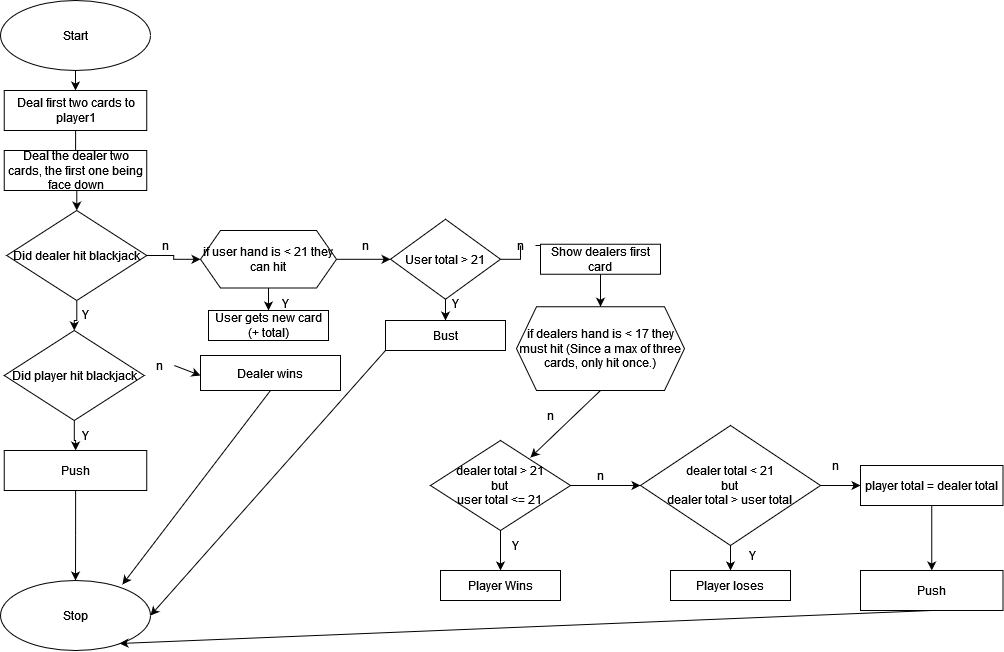

The diagram above was exported from draw.io. Its source (the exported page's mxGraphModel, read from the mxfile embedded in the PNG):
<mxGraphModel dx="1422" dy="780" grid="1" gridSize="10" guides="1" tooltips="1" connect="1" arrows="1" fold="1" page="1" pageScale="1" pageWidth="827" pageHeight="1169" math="0" shadow="0">
  <root>
    <mxCell id="WIyWlLk6GJQsqaUBKTNV-0" />
    <mxCell id="WIyWlLk6GJQsqaUBKTNV-1" parent="WIyWlLk6GJQsqaUBKTNV-0" />
    <mxCell id="B1DUgSRPVEW9rD-BbO6u-0" value="Start" style="ellipse;whiteSpace=wrap;html=1;" vertex="1" parent="WIyWlLk6GJQsqaUBKTNV-1">
      <mxGeometry x="60" y="30" width="150" height="70" as="geometry" />
    </mxCell>
    <mxCell id="B1DUgSRPVEW9rD-BbO6u-1" value="" style="endArrow=classic;html=1;rounded=0;exitX=0.5;exitY=1;exitDx=0;exitDy=0;" edge="1" parent="WIyWlLk6GJQsqaUBKTNV-1" source="B1DUgSRPVEW9rD-BbO6u-0">
      <mxGeometry width="50" height="50" relative="1" as="geometry">
        <mxPoint x="390" y="420" as="sourcePoint" />
        <mxPoint x="135" y="120" as="targetPoint" />
      </mxGeometry>
    </mxCell>
    <mxCell id="B1DUgSRPVEW9rD-BbO6u-15" value="" style="edgeStyle=orthogonalEdgeStyle;rounded=0;orthogonalLoop=1;jettySize=auto;html=1;" edge="1" parent="WIyWlLk6GJQsqaUBKTNV-1" source="B1DUgSRPVEW9rD-BbO6u-2" target="B1DUgSRPVEW9rD-BbO6u-11">
      <mxGeometry relative="1" as="geometry" />
    </mxCell>
    <mxCell id="B1DUgSRPVEW9rD-BbO6u-2" value="Deal first two cards to player1" style="rounded=0;whiteSpace=wrap;html=1;" vertex="1" parent="WIyWlLk6GJQsqaUBKTNV-1">
      <mxGeometry x="63.75" y="120" width="142.5" height="40" as="geometry" />
    </mxCell>
    <mxCell id="B1DUgSRPVEW9rD-BbO6u-9" value="Deal the dealer two cards, the first one being face down" style="rounded=0;whiteSpace=wrap;html=1;" vertex="1" parent="WIyWlLk6GJQsqaUBKTNV-1">
      <mxGeometry x="63.75" y="180" width="142.5" height="40" as="geometry" />
    </mxCell>
    <mxCell id="B1DUgSRPVEW9rD-BbO6u-16" value="" style="edgeStyle=orthogonalEdgeStyle;rounded=0;orthogonalLoop=1;jettySize=auto;html=1;" edge="1" parent="WIyWlLk6GJQsqaUBKTNV-1" source="B1DUgSRPVEW9rD-BbO6u-11" target="B1DUgSRPVEW9rD-BbO6u-12">
      <mxGeometry relative="1" as="geometry" />
    </mxCell>
    <mxCell id="B1DUgSRPVEW9rD-BbO6u-21" value="" style="edgeStyle=orthogonalEdgeStyle;rounded=0;orthogonalLoop=1;jettySize=auto;html=1;" edge="1" parent="WIyWlLk6GJQsqaUBKTNV-1" source="B1DUgSRPVEW9rD-BbO6u-11" target="B1DUgSRPVEW9rD-BbO6u-20">
      <mxGeometry relative="1" as="geometry" />
    </mxCell>
    <mxCell id="B1DUgSRPVEW9rD-BbO6u-11" value="Did dealer hit blackjack" style="rhombus;whiteSpace=wrap;html=1;" vertex="1" parent="WIyWlLk6GJQsqaUBKTNV-1">
      <mxGeometry x="66.25" y="240" width="140" height="90" as="geometry" />
    </mxCell>
    <mxCell id="B1DUgSRPVEW9rD-BbO6u-17" value="" style="edgeStyle=orthogonalEdgeStyle;rounded=0;orthogonalLoop=1;jettySize=auto;html=1;" edge="1" parent="WIyWlLk6GJQsqaUBKTNV-1" source="B1DUgSRPVEW9rD-BbO6u-12" target="B1DUgSRPVEW9rD-BbO6u-14">
      <mxGeometry relative="1" as="geometry" />
    </mxCell>
    <mxCell id="B1DUgSRPVEW9rD-BbO6u-12" value="Did player hit blackjack" style="rhombus;whiteSpace=wrap;html=1;" vertex="1" parent="WIyWlLk6GJQsqaUBKTNV-1">
      <mxGeometry x="63.75" y="360" width="140" height="90" as="geometry" />
    </mxCell>
    <mxCell id="B1DUgSRPVEW9rD-BbO6u-28" value="" style="edgeStyle=orthogonalEdgeStyle;rounded=0;orthogonalLoop=1;jettySize=auto;html=1;" edge="1" parent="WIyWlLk6GJQsqaUBKTNV-1" source="B1DUgSRPVEW9rD-BbO6u-14" target="B1DUgSRPVEW9rD-BbO6u-27">
      <mxGeometry relative="1" as="geometry" />
    </mxCell>
    <mxCell id="B1DUgSRPVEW9rD-BbO6u-14" value="Push" style="rounded=0;whiteSpace=wrap;html=1;" vertex="1" parent="WIyWlLk6GJQsqaUBKTNV-1">
      <mxGeometry x="63.75" y="480" width="142.5" height="40" as="geometry" />
    </mxCell>
    <mxCell id="B1DUgSRPVEW9rD-BbO6u-18" value="" style="endArrow=classic;html=1;rounded=0;exitX=1;exitY=0.5;exitDx=0;exitDy=0;startArrow=none;" edge="1" parent="WIyWlLk6GJQsqaUBKTNV-1" source="B1DUgSRPVEW9rD-BbO6u-70">
      <mxGeometry width="50" height="50" relative="1" as="geometry">
        <mxPoint x="390" y="420" as="sourcePoint" />
        <mxPoint x="260" y="405" as="targetPoint" />
      </mxGeometry>
    </mxCell>
    <mxCell id="B1DUgSRPVEW9rD-BbO6u-19" value="Dealer wins" style="rounded=0;whiteSpace=wrap;html=1;" vertex="1" parent="WIyWlLk6GJQsqaUBKTNV-1">
      <mxGeometry x="260" y="385" width="140" height="35" as="geometry" />
    </mxCell>
    <mxCell id="B1DUgSRPVEW9rD-BbO6u-24" value="" style="edgeStyle=orthogonalEdgeStyle;rounded=0;orthogonalLoop=1;jettySize=auto;html=1;" edge="1" parent="WIyWlLk6GJQsqaUBKTNV-1" source="B1DUgSRPVEW9rD-BbO6u-20" target="B1DUgSRPVEW9rD-BbO6u-23">
      <mxGeometry relative="1" as="geometry" />
    </mxCell>
    <mxCell id="B1DUgSRPVEW9rD-BbO6u-26" value="" style="edgeStyle=orthogonalEdgeStyle;rounded=0;orthogonalLoop=1;jettySize=auto;html=1;" edge="1" parent="WIyWlLk6GJQsqaUBKTNV-1" source="B1DUgSRPVEW9rD-BbO6u-20" target="B1DUgSRPVEW9rD-BbO6u-25">
      <mxGeometry relative="1" as="geometry" />
    </mxCell>
    <mxCell id="B1DUgSRPVEW9rD-BbO6u-20" value="if user hand is &amp;lt; 21 they can hit" style="shape=hexagon;perimeter=hexagonPerimeter2;whiteSpace=wrap;html=1;fixedSize=1;" vertex="1" parent="WIyWlLk6GJQsqaUBKTNV-1">
      <mxGeometry x="260" y="260" width="136" height="57.5" as="geometry" />
    </mxCell>
    <mxCell id="B1DUgSRPVEW9rD-BbO6u-23" value="User gets new card (+ total)" style="rounded=0;whiteSpace=wrap;html=1;" vertex="1" parent="WIyWlLk6GJQsqaUBKTNV-1">
      <mxGeometry x="268" y="340" width="120" height="30" as="geometry" />
    </mxCell>
    <mxCell id="B1DUgSRPVEW9rD-BbO6u-33" value="" style="edgeStyle=orthogonalEdgeStyle;rounded=0;orthogonalLoop=1;jettySize=auto;html=1;" edge="1" parent="WIyWlLk6GJQsqaUBKTNV-1" source="B1DUgSRPVEW9rD-BbO6u-25" target="B1DUgSRPVEW9rD-BbO6u-31">
      <mxGeometry relative="1" as="geometry" />
    </mxCell>
    <mxCell id="B1DUgSRPVEW9rD-BbO6u-37" value="" style="edgeStyle=orthogonalEdgeStyle;rounded=0;orthogonalLoop=1;jettySize=auto;html=1;startArrow=none;" edge="1" parent="WIyWlLk6GJQsqaUBKTNV-1" source="B1DUgSRPVEW9rD-BbO6u-65" target="B1DUgSRPVEW9rD-BbO6u-36">
      <mxGeometry relative="1" as="geometry" />
    </mxCell>
    <mxCell id="B1DUgSRPVEW9rD-BbO6u-25" value="User total &amp;gt; 21" style="rhombus;whiteSpace=wrap;html=1;" vertex="1" parent="WIyWlLk6GJQsqaUBKTNV-1">
      <mxGeometry x="450" y="248.75" width="110" height="80" as="geometry" />
    </mxCell>
    <mxCell id="B1DUgSRPVEW9rD-BbO6u-27" value="&lt;div&gt;Stop&lt;/div&gt;" style="ellipse;whiteSpace=wrap;html=1;" vertex="1" parent="WIyWlLk6GJQsqaUBKTNV-1">
      <mxGeometry x="60" y="610" width="150" height="70" as="geometry" />
    </mxCell>
    <mxCell id="B1DUgSRPVEW9rD-BbO6u-31" value="Bust" style="rounded=0;whiteSpace=wrap;html=1;" vertex="1" parent="WIyWlLk6GJQsqaUBKTNV-1">
      <mxGeometry x="445" y="350" width="120" height="30" as="geometry" />
    </mxCell>
    <mxCell id="B1DUgSRPVEW9rD-BbO6u-34" value="" style="endArrow=classic;html=1;rounded=0;exitX=0;exitY=1;exitDx=0;exitDy=0;entryX=1;entryY=0.5;entryDx=0;entryDy=0;" edge="1" parent="WIyWlLk6GJQsqaUBKTNV-1" source="B1DUgSRPVEW9rD-BbO6u-31" target="B1DUgSRPVEW9rD-BbO6u-27">
      <mxGeometry width="50" height="50" relative="1" as="geometry">
        <mxPoint x="390" y="460" as="sourcePoint" />
        <mxPoint x="440" y="410" as="targetPoint" />
      </mxGeometry>
    </mxCell>
    <mxCell id="B1DUgSRPVEW9rD-BbO6u-35" value="" style="endArrow=classic;html=1;rounded=0;exitX=0.5;exitY=1;exitDx=0;exitDy=0;entryX=0.813;entryY=0.057;entryDx=0;entryDy=0;entryPerimeter=0;" edge="1" parent="WIyWlLk6GJQsqaUBKTNV-1" source="B1DUgSRPVEW9rD-BbO6u-19" target="B1DUgSRPVEW9rD-BbO6u-27">
      <mxGeometry width="50" height="50" relative="1" as="geometry">
        <mxPoint x="390" y="460" as="sourcePoint" />
        <mxPoint x="440" y="410" as="targetPoint" />
      </mxGeometry>
    </mxCell>
    <mxCell id="B1DUgSRPVEW9rD-BbO6u-39" value="" style="edgeStyle=orthogonalEdgeStyle;rounded=0;orthogonalLoop=1;jettySize=auto;html=1;" edge="1" parent="WIyWlLk6GJQsqaUBKTNV-1" source="B1DUgSRPVEW9rD-BbO6u-36" target="B1DUgSRPVEW9rD-BbO6u-38">
      <mxGeometry relative="1" as="geometry" />
    </mxCell>
    <mxCell id="B1DUgSRPVEW9rD-BbO6u-36" value="Show dealers first card" style="rounded=0;whiteSpace=wrap;html=1;" vertex="1" parent="WIyWlLk6GJQsqaUBKTNV-1">
      <mxGeometry x="600" y="273.75" width="120" height="30" as="geometry" />
    </mxCell>
    <mxCell id="B1DUgSRPVEW9rD-BbO6u-38" value="if dealers hand is &amp;lt; 17 they must hit (Since a max of three cards, only hit once.)" style="shape=hexagon;perimeter=hexagonPerimeter2;whiteSpace=wrap;html=1;fixedSize=1;" vertex="1" parent="WIyWlLk6GJQsqaUBKTNV-1">
      <mxGeometry x="576" y="336.25" width="168" height="83.75" as="geometry" />
    </mxCell>
    <mxCell id="B1DUgSRPVEW9rD-BbO6u-44" value="" style="edgeStyle=orthogonalEdgeStyle;rounded=0;orthogonalLoop=1;jettySize=auto;html=1;" edge="1" parent="WIyWlLk6GJQsqaUBKTNV-1" source="B1DUgSRPVEW9rD-BbO6u-41" target="B1DUgSRPVEW9rD-BbO6u-43">
      <mxGeometry relative="1" as="geometry" />
    </mxCell>
    <mxCell id="B1DUgSRPVEW9rD-BbO6u-47" value="" style="edgeStyle=orthogonalEdgeStyle;rounded=0;orthogonalLoop=1;jettySize=auto;html=1;" edge="1" parent="WIyWlLk6GJQsqaUBKTNV-1" source="B1DUgSRPVEW9rD-BbO6u-41" target="B1DUgSRPVEW9rD-BbO6u-46">
      <mxGeometry relative="1" as="geometry" />
    </mxCell>
    <mxCell id="B1DUgSRPVEW9rD-BbO6u-41" value="&lt;div&gt;dealer total &amp;gt; 21&lt;/div&gt;&lt;div&gt;but &lt;br&gt;&lt;/div&gt;&lt;div&gt;user total &amp;lt;= 21&lt;br&gt;&lt;/div&gt;" style="rhombus;whiteSpace=wrap;html=1;" vertex="1" parent="WIyWlLk6GJQsqaUBKTNV-1">
      <mxGeometry x="490" y="470" width="140" height="90" as="geometry" />
    </mxCell>
    <mxCell id="B1DUgSRPVEW9rD-BbO6u-43" value="Player Wins" style="rounded=0;whiteSpace=wrap;html=1;" vertex="1" parent="WIyWlLk6GJQsqaUBKTNV-1">
      <mxGeometry x="500" y="600" width="120" height="30" as="geometry" />
    </mxCell>
    <mxCell id="B1DUgSRPVEW9rD-BbO6u-45" value="" style="endArrow=classic;html=1;rounded=0;exitX=0.5;exitY=1;exitDx=0;exitDy=0;entryX=0.714;entryY=0.189;entryDx=0;entryDy=0;entryPerimeter=0;" edge="1" parent="WIyWlLk6GJQsqaUBKTNV-1" source="B1DUgSRPVEW9rD-BbO6u-38" target="B1DUgSRPVEW9rD-BbO6u-41">
      <mxGeometry width="50" height="50" relative="1" as="geometry">
        <mxPoint x="530" y="460" as="sourcePoint" />
        <mxPoint x="580" y="410" as="targetPoint" />
      </mxGeometry>
    </mxCell>
    <mxCell id="B1DUgSRPVEW9rD-BbO6u-50" value="" style="edgeStyle=orthogonalEdgeStyle;rounded=0;orthogonalLoop=1;jettySize=auto;html=1;" edge="1" parent="WIyWlLk6GJQsqaUBKTNV-1" source="B1DUgSRPVEW9rD-BbO6u-46" target="B1DUgSRPVEW9rD-BbO6u-48">
      <mxGeometry relative="1" as="geometry" />
    </mxCell>
    <mxCell id="B1DUgSRPVEW9rD-BbO6u-53" value="" style="edgeStyle=orthogonalEdgeStyle;rounded=0;orthogonalLoop=1;jettySize=auto;html=1;" edge="1" parent="WIyWlLk6GJQsqaUBKTNV-1" source="B1DUgSRPVEW9rD-BbO6u-46" target="B1DUgSRPVEW9rD-BbO6u-51">
      <mxGeometry relative="1" as="geometry" />
    </mxCell>
    <mxCell id="B1DUgSRPVEW9rD-BbO6u-46" value="&lt;div&gt;dealer total &amp;lt; 21&lt;/div&gt;&lt;div&gt;but &lt;br&gt;&lt;/div&gt;&lt;div&gt;dealer total &amp;gt; user total&lt;br&gt;&lt;/div&gt;" style="rhombus;whiteSpace=wrap;html=1;" vertex="1" parent="WIyWlLk6GJQsqaUBKTNV-1">
      <mxGeometry x="700" y="455" width="180" height="120" as="geometry" />
    </mxCell>
    <mxCell id="B1DUgSRPVEW9rD-BbO6u-48" value="Player loses" style="rounded=0;whiteSpace=wrap;html=1;" vertex="1" parent="WIyWlLk6GJQsqaUBKTNV-1">
      <mxGeometry x="730" y="600" width="120" height="30" as="geometry" />
    </mxCell>
    <mxCell id="B1DUgSRPVEW9rD-BbO6u-54" value="" style="edgeStyle=orthogonalEdgeStyle;rounded=0;orthogonalLoop=1;jettySize=auto;html=1;" edge="1" parent="WIyWlLk6GJQsqaUBKTNV-1" source="B1DUgSRPVEW9rD-BbO6u-51" target="B1DUgSRPVEW9rD-BbO6u-52">
      <mxGeometry relative="1" as="geometry" />
    </mxCell>
    <mxCell id="B1DUgSRPVEW9rD-BbO6u-51" value="player total = dealer total" style="rounded=0;whiteSpace=wrap;html=1;" vertex="1" parent="WIyWlLk6GJQsqaUBKTNV-1">
      <mxGeometry x="920" y="495" width="142.5" height="40" as="geometry" />
    </mxCell>
    <mxCell id="B1DUgSRPVEW9rD-BbO6u-52" value="Push" style="rounded=0;whiteSpace=wrap;html=1;" vertex="1" parent="WIyWlLk6GJQsqaUBKTNV-1">
      <mxGeometry x="920" y="600" width="142.5" height="40" as="geometry" />
    </mxCell>
    <mxCell id="B1DUgSRPVEW9rD-BbO6u-55" value="" style="endArrow=classic;html=1;rounded=0;exitX=0.5;exitY=1;exitDx=0;exitDy=0;entryX=0.793;entryY=0.9;entryDx=0;entryDy=0;entryPerimeter=0;" edge="1" parent="WIyWlLk6GJQsqaUBKTNV-1" source="B1DUgSRPVEW9rD-BbO6u-52" target="B1DUgSRPVEW9rD-BbO6u-27">
      <mxGeometry width="50" height="50" relative="1" as="geometry">
        <mxPoint x="530" y="460" as="sourcePoint" />
        <mxPoint x="580" y="410" as="targetPoint" />
      </mxGeometry>
    </mxCell>
    <mxCell id="B1DUgSRPVEW9rD-BbO6u-57" value="Y" style="text;html=1;align=center;verticalAlign=middle;resizable=0;points=[];autosize=1;strokeColor=none;fillColor=none;" vertex="1" parent="WIyWlLk6GJQsqaUBKTNV-1">
      <mxGeometry x="130" y="328.75" width="30" height="30" as="geometry" />
    </mxCell>
    <mxCell id="B1DUgSRPVEW9rD-BbO6u-58" value="Y" style="text;html=1;align=center;verticalAlign=middle;resizable=0;points=[];autosize=1;strokeColor=none;fillColor=none;" vertex="1" parent="WIyWlLk6GJQsqaUBKTNV-1">
      <mxGeometry x="130" y="450" width="30" height="30" as="geometry" />
    </mxCell>
    <mxCell id="B1DUgSRPVEW9rD-BbO6u-59" value="Y" style="text;html=1;align=center;verticalAlign=middle;resizable=0;points=[];autosize=1;strokeColor=none;fillColor=none;" vertex="1" parent="WIyWlLk6GJQsqaUBKTNV-1">
      <mxGeometry x="330" y="317.5" width="30" height="30" as="geometry" />
    </mxCell>
    <mxCell id="B1DUgSRPVEW9rD-BbO6u-60" value="Y" style="text;html=1;align=center;verticalAlign=middle;resizable=0;points=[];autosize=1;strokeColor=none;fillColor=none;" vertex="1" parent="WIyWlLk6GJQsqaUBKTNV-1">
      <mxGeometry x="500" y="317.5" width="30" height="30" as="geometry" />
    </mxCell>
    <mxCell id="B1DUgSRPVEW9rD-BbO6u-61" value="Y" style="text;html=1;align=center;verticalAlign=middle;resizable=0;points=[];autosize=1;strokeColor=none;fillColor=none;" vertex="1" parent="WIyWlLk6GJQsqaUBKTNV-1">
      <mxGeometry x="560" y="560" width="30" height="30" as="geometry" />
    </mxCell>
    <mxCell id="B1DUgSRPVEW9rD-BbO6u-62" value="Y" style="text;html=1;align=center;verticalAlign=middle;resizable=0;points=[];autosize=1;strokeColor=none;fillColor=none;" vertex="1" parent="WIyWlLk6GJQsqaUBKTNV-1">
      <mxGeometry x="797" y="570" width="30" height="30" as="geometry" />
    </mxCell>
    <mxCell id="B1DUgSRPVEW9rD-BbO6u-63" value="n" style="text;html=1;align=center;verticalAlign=middle;resizable=0;points=[];autosize=1;strokeColor=none;fillColor=none;" vertex="1" parent="WIyWlLk6GJQsqaUBKTNV-1">
      <mxGeometry x="210" y="260" width="30" height="30" as="geometry" />
    </mxCell>
    <mxCell id="B1DUgSRPVEW9rD-BbO6u-64" value="n" style="text;html=1;align=center;verticalAlign=middle;resizable=0;points=[];autosize=1;strokeColor=none;fillColor=none;" vertex="1" parent="WIyWlLk6GJQsqaUBKTNV-1">
      <mxGeometry x="410" y="260" width="30" height="30" as="geometry" />
    </mxCell>
    <mxCell id="B1DUgSRPVEW9rD-BbO6u-65" value="n" style="text;html=1;align=center;verticalAlign=middle;resizable=0;points=[];autosize=1;strokeColor=none;fillColor=none;" vertex="1" parent="WIyWlLk6GJQsqaUBKTNV-1">
      <mxGeometry x="565" y="260" width="30" height="30" as="geometry" />
    </mxCell>
    <mxCell id="B1DUgSRPVEW9rD-BbO6u-66" value="" style="edgeStyle=orthogonalEdgeStyle;rounded=0;orthogonalLoop=1;jettySize=auto;html=1;endArrow=none;" edge="1" parent="WIyWlLk6GJQsqaUBKTNV-1" source="B1DUgSRPVEW9rD-BbO6u-25" target="B1DUgSRPVEW9rD-BbO6u-65">
      <mxGeometry relative="1" as="geometry">
        <mxPoint x="560" y="288.75" as="sourcePoint" />
        <mxPoint x="600" y="288.75" as="targetPoint" />
      </mxGeometry>
    </mxCell>
    <mxCell id="B1DUgSRPVEW9rD-BbO6u-67" value="n" style="text;html=1;align=center;verticalAlign=middle;resizable=0;points=[];autosize=1;strokeColor=none;fillColor=none;" vertex="1" parent="WIyWlLk6GJQsqaUBKTNV-1">
      <mxGeometry x="595" y="430" width="30" height="30" as="geometry" />
    </mxCell>
    <mxCell id="B1DUgSRPVEW9rD-BbO6u-68" value="n" style="text;html=1;align=center;verticalAlign=middle;resizable=0;points=[];autosize=1;strokeColor=none;fillColor=none;" vertex="1" parent="WIyWlLk6GJQsqaUBKTNV-1">
      <mxGeometry x="645" y="490" width="30" height="30" as="geometry" />
    </mxCell>
    <mxCell id="B1DUgSRPVEW9rD-BbO6u-69" value="n" style="text;html=1;align=center;verticalAlign=middle;resizable=0;points=[];autosize=1;strokeColor=none;fillColor=none;" vertex="1" parent="WIyWlLk6GJQsqaUBKTNV-1">
      <mxGeometry x="880" y="480" width="30" height="30" as="geometry" />
    </mxCell>
    <mxCell id="B1DUgSRPVEW9rD-BbO6u-70" value="n" style="text;html=1;align=center;verticalAlign=middle;resizable=0;points=[];autosize=1;strokeColor=none;fillColor=none;" vertex="1" parent="WIyWlLk6GJQsqaUBKTNV-1">
      <mxGeometry x="203.75" y="380" width="30" height="30" as="geometry" />
    </mxCell>
    <mxCell id="B1DUgSRPVEW9rD-BbO6u-71" value="" style="endArrow=none;html=1;rounded=0;exitX=1;exitY=0.5;exitDx=0;exitDy=0;" edge="1" parent="WIyWlLk6GJQsqaUBKTNV-1" source="B1DUgSRPVEW9rD-BbO6u-12" target="B1DUgSRPVEW9rD-BbO6u-70">
      <mxGeometry width="50" height="50" relative="1" as="geometry">
        <mxPoint x="203.75" y="405" as="sourcePoint" />
        <mxPoint x="260" y="405" as="targetPoint" />
      </mxGeometry>
    </mxCell>
  </root>
</mxGraphModel>